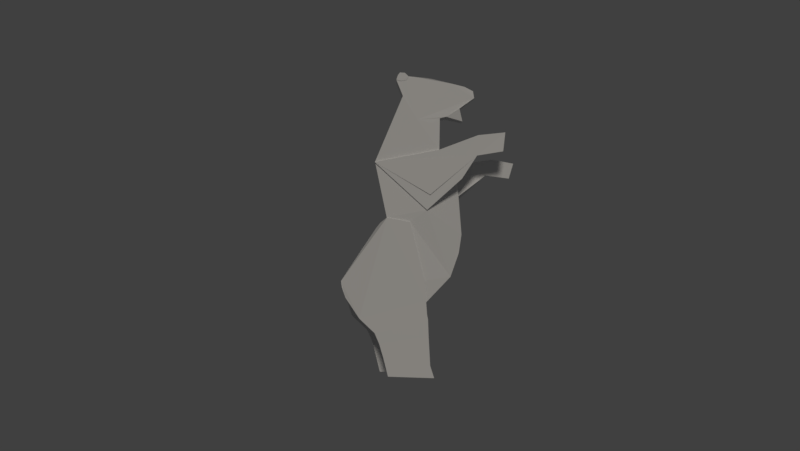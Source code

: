 # Source: bear_ready_startWalking.blend  (saved by Blender 2.78.0; exported with 4.5.12 LTS)
import bpy
from mathutils import Matrix  # noqa: F401  (used for matrix-valued properties, if any)

bpy.ops.wm.read_factory_settings(use_empty=True)
scene = bpy.context.scene
scene.name = 'Scene'

# ---- collections
col_collection_2 = bpy.data.collections.new('Collection 2'); scene.collection.children.link(col_collection_2)

# ---- materials (node trees are filled in below, after node groups)
mat_material_001 = bpy.data.materials.new('Material.001')
mat_material_001.alpha_threshold = 0.0
mat_material_001.use_transparent_shadow = False
mat_material_001.roughness = 0.5
mat_material_001.specular_intensity = 0.2014

# ---- material node trees

# ---- world
world_world = bpy.data.worlds.new('World'); scene.world = world_world
world_world.color = (0.05088, 0.05088, 0.05088)
world_world.use_sun_shadow = False
world_world.sun_shadow_jitter_overblur = 0.0
world_world.cycles.sampling_method = 'MANUAL'

# ---- cameras
cam_camera = bpy.data.cameras.new('Camera')
cam_camera.clip_end = 100.0
cam_camera.lens = 35.0
cam_camera.sensor_width = 32.0
cam_camera.sensor_height = 18.0
cam_camera.display_size = 2.0
cam_camera.dof.focus_distance = 0.0
cam_camera.dof.aperture_fstop = 128.0
cam_camera.dof.aperture_blades = 6

# ---- lights
light_lamp = bpy.data.lights.new('Lamp', 'SUN')
light_lamp.color = (1.0, 0.9425, 0.855)
light_lamp.transmission_factor = 0.0
light_lamp.cutoff_distance = 30.0
light_lamp.angle = 0.1993
light_lamp.energy = 0.89
light_lamp.shadow_buffer_clip_start = 1.001
light_lamp.shadow_soft_size = 0.1
light_lamp.shadow_cascade_max_distance = 1000.0

# ---- meshes
me_plane_007 = bpy.data.meshes.new('Plane.007')
me_plane_007.from_pydata([(-0.1093, -1.244, 1.065e-08), (0.9813, -0.1405, -0.4591), (-1.947, 0.4568, 0.04645), (1.685, 1.393, -9.997e-05), (0.323, 0.8838, 0.006795), (1.662, 0.6706, -9.997e-05), (2.572, 0.82, 0.01253), (2.65, 1.491, -0.01107), (1.693, 1.395, 0.0557), (-0.9649, 2.781, 0.03049), (0.3424, 2.002, -0.05401), (0.08136, 1.838, -0.0172), (-0.4529, 1.953, 0.01749), (0.5701, 2.058, -0.0673), (1.151, 1.911, -0.2154), (1.04, 2.355, -0.1065), (1.57, 2.742, -0.2209), (1.519, 2.992, -0.6962), (1.199, 3.137, -0.7465), (0.2778, 3.343, -0.8391), (0.01618, 3.397, -0.8819), (-0.2324, 3.423, -0.9046), (-0.5041, 3.451, -0.9443), (-0.7677, 3.482, -0.01951), (-0.8982, 3.503, -0.006508), (-1.069, 3.515, 0.007745), (-1.138, 3.528, 0.01258), (-1.197, 3.355, 0.02298), (-1.534, -1.511, 0.04346), (-1.774, -1.692, -0.4882), (-3.186, -3.784, -0.4905), (-3.151, -3.994, -0.4715), (-3.082, -4.199, -0.4323), (-3.011, -4.37, -0.3663), (-1.965, -5.587, 0.006445), (-1.792, -5.974, 0.008519), (-1.659, -6.471, 0.006445), (-1.491, -7.122, 0.002531), (0.1383, -7.176, 0.002531), (-0.0003935, -6.749, 0.006445), (-0.1747, -4.539, 0.006445), (-0.1993, -3.744, -3.891e-07), (-0.7046, -1.668, -2.26e-07), (0.7305, -3.619, -0.2605), (1.034, -2.776, -0.375), (1.135, -2.116, -0.426), (-0.1093, -1.883, -1.015), (0.9813, -0.7796, -0.5597), (-1.952, 0.4418, -1.043), (0.323, 0.2447, -0.9807), (-1.534, -1.511, -1.034), (-1.774, -1.692, -0.5233), (-0.1766, -4.536, -1.011), (-0.1993, -3.744, -1.015), (-0.7046, -1.668, -1.025), (0.7305, -3.619, -0.7583), (1.034, -2.776, -0.6438), (1.135, -2.116, -0.5928), (-3.186, -3.784, -0.5219), (-3.151, -3.994, -0.5338), (-3.081, -4.199, -0.5896), (-3.011, -4.37, -0.6464), (-2.27, -5.591, -1.016), (-2.097, -5.974, -1.015), (-2.034, -6.202, -1.015), (-1.803, -7.122, -1.011), (-0.1671, -7.176, -1.011), (-0.3091, -6.749, -1.015), (-0.3894, -5.11, -1.015), (1.74, 0.529, -0.993), (2.052, 0.03148, -1.011), (2.9, -0.08205, -1.017), (3.06, 0.4638, -1.016), (-0.9649, 2.781, -1.012), (0.3424, 2.002, -0.9246), (0.5701, 2.055, -0.9238), (1.151, 1.911, -0.8018), (1.041, 2.355, -0.87), (1.57, 2.742, -0.8033), (-0.7659, 3.481, -1.008), (-0.8982, 3.503, -1.029), (-1.069, 3.515, -1.012), (-1.135, 3.529, -1.012), (-1.195, 3.357, -1.012), (-1.953, 0.4403, 0.09918), (-0.1093, -1.244, 0.04915), (1.121, -0.1405, 0.04915), (0.323, 0.8838, 0.06183), (1.652, 0.6744, 0.0557), (2.57, 0.8221, 0.06667), (2.648, 1.493, 0.04307), (-1.527, -1.512, 0.07166), (-1.919, -1.875, -0.4901), (-2.228, -2.342, -0.4901), (-2.411, -2.606, -0.4901), (-3.151, -3.994, -0.4288), (-3.082, -4.199, -0.3896), (-3.011, -4.37, -0.3236), (-1.964, -5.588, 0.04915), (-1.802, -5.968, 0.04707), (-1.654, -6.47, 0.04915), (-1.491, -7.122, 0.05306), (0.1383, -7.176, 0.05306), (-0.0003935, -6.749, 0.04915), (-0.07845, -5.11, 0.04915), (-0.183, -4.444, 0.04915), (-0.1993, -3.744, 0.04915), (-0.7046, -1.668, 0.04915), (-1.527, -1.512, -1.078), (-1.919, -1.875, -0.5228), (-2.228, -2.342, -0.5228), (-2.411, -2.606, -0.5228), (-3.151, -3.994, -0.5777), (-3.081, -4.199, -0.6335), (-3.011, -4.37, -0.6904), (-2.272, -5.588, -1.059), (-2.097, -5.974, -1.059), (-2.03, -6.202, -1.059), (-1.803, -7.122, -1.063), (-0.1671, -7.176, -1.063), (-0.3091, -6.749, -1.059), (-0.3851, -5.11, -1.059), (-0.1861, -4.427, -1.059), (-0.1993, -3.744, -1.059), (-0.7046, -1.668, -1.059), (-1.953, 0.4403, -1.09), (-0.1093, -1.883, -1.049), (2.256, 0.6101, -1.043), (1.739, 0.5292, -1.037), (1.121, -0.7796, -1.049), (0.323, 0.2447, -1.023), (2.049, 0.03223, -1.049), (2.899, -0.08187, -1.061), (3.059, 0.464, -1.06), (-0.9649, 2.781, -1.013), (0.08136, 1.838, -1.013), (-0.4529, 1.953, -1.013), (-0.0005376, -0.704, 0.08406), (-0.7871, 3.41, 0.002314), (-0.8564, 3.346, 0.01159), (-0.963, 3.319, 0.01793), (-1.073, 3.315, 0.02562), (1.535, 2.992, -0.2758), (1.219, 3.142, -0.2074), (0.3048, 3.345, -0.1147), (0.04632, 3.399, -0.07202), (-0.2005, 3.434, -0.04926), (-0.4707, 3.453, -0.04009), (-0.7672, 3.481, 0.004127), (-0.8948, 3.601, 0.0108), (-1.067, 3.611, 0.02118), (-1.132, 3.53, 0.02774), (-1.196, 3.357, 0.0376), (-0.7669, 3.482, -1.054), (-0.7871, 3.41, -0.00769), (-0.8564, 3.346, 0.001582), (-0.963, 3.319, 0.007926), (-1.073, 3.315, 0.01217), (-1.067, 3.612, 0.00857), (-0.8945, 3.603, -0.003964), (-1.138, 3.528, -1.024), (-1.197, 3.355, -1.025), (-0.7871, 3.41, -1.046), (-0.8564, 3.346, -1.037), (-0.963, 3.319, -1.03), (-1.073, 3.315, -1.026), (-0.8948, 3.601, -1.03), (-1.067, 3.611, -1.02), (-0.7871, 3.41, -1.032), (-0.8564, 3.346, -1.023), (-0.963, 3.319, -1.016), (-1.073, 3.315, -1.012), (-0.8945, 3.603, -1.042), (-1.068, 3.613, -1.025), (-0.0006297, -1.341, -1.105), (-0.0006297, -1.341, -1.086), (-0.07636, -5.11, 0.006237), (-0.05698, -5.718, 0.04707), (-0.3715, -5.72, -1.059), (0.2486, -0.1214, -1.08), (2.256, 0.6113, -0.9999), (-0.05907, -5.722, 0.008435), (-0.3757, -5.724, -1.015), (0.2653, 0.5993, 0.07477), (-0.1107, -4.94, 0.04915), (-2.504, -5.075, 0.04689), (-2.511, -5.074, 0.0007985), (-0.1097, -4.938, 0.0063), (-0.421, -4.942, -1.059), (-2.82, -5.07, -1.051), (-2.825, -5.07, -1.014), (-0.4214, -4.941, -1.014), (-1.582, -6.758, 0.05088), (-1.583, -6.759, 0.004663), (0.004819, -6.752, 0.004706), (-1.891, -6.767, -1.061), (-1.892, -6.758, -1.012), (0.7379, 3.24, -0.8013), (0.762, 3.244, -0.1526)], [], [(4, 2, 84, 87), (1, 0, 46, 47), (27, 26, 151, 152), (43, 44, 56, 55), (2, 28, 50, 48), (4, 2, 48, 49), (48, 46, 126, 125), (44, 45, 57, 56), (45, 1, 47, 57), (28, 29, 51, 50), (42, 41, 53, 54), (40, 43, 55, 52), (28, 42, 54, 50), (51, 108, 50), (76, 77, 75), (10, 13, 75, 74), (13, 14, 76, 75), (27, 9, 73, 83), (14, 15, 77, 76), (4, 10, 74, 49), (15, 16, 78, 77), (23, 24, 80, 79), (78, 16, 142, 17), (24, 25, 81, 80), (25, 26, 82, 81), (26, 27, 83, 82), (84, 85, 87), (107, 91, 29, 92, 93, 94, 30, 95, 96, 97, 185, 184, 105, 106), (41, 42, 107, 106), (30, 31, 95), (42, 28, 91, 107), (31, 32, 96, 95), (32, 33, 97, 96), (5, 3, 7, 6), (33, 186, 185, 97), (34, 35, 99, 98), (35, 36, 100, 99), (3, 4, 87, 8), (36, 193, 192, 100), (37, 38, 102, 101), (38, 194, 39, 103, 102), (5, 6, 89, 88), (28, 29, 91), (6, 7, 90, 89), (124, 108, 51, 109, 110, 111, 58, 112, 113, 114, 189, 188, 122, 123), (125, 126, 130), (62, 63, 116, 115), (126, 46, 47, 70, 131, 129), (64, 196, 195, 117, 116, 63), (65, 66, 119, 118), (70, 71, 132, 131), (66, 67, 120, 119), (71, 72, 133, 132), (72, 71, 70, 180), (53, 123, 122, 188, 191, 52), (49, 48, 125, 130), (53, 54, 124, 123), (54, 50, 108, 124), (58, 59, 112), (59, 60, 113, 112), (60, 61, 114, 113), (61, 190, 189, 114), (52, 58, 30, 40), (20, 19, 144, 145), (21, 20, 145, 146), (14, 13, 15), (22, 21, 146, 147), (18, 17, 142, 143), (197, 18, 143, 198), (140, 139, 155, 156), (139, 140, 141, 152, 151, 150, 149, 148, 138), (141, 140, 156, 157), (139, 138, 154, 155), (23, 159, 149, 148), (150, 149, 159, 158), (159, 23, 24, 25, 26, 158), (151, 150, 158, 26), (161, 160, 82, 83), (160, 173, 172, 153, 162, 163, 164, 165, 161), (164, 163, 169, 170), (162, 153, 79, 168), (161, 165, 171, 83), (165, 164, 170, 171), (163, 162, 168, 169), (153, 172, 166, 79), (167, 166, 172, 173), (79, 82, 83, 171, 170, 169, 168), (11, 12, 9, 27, 157, 156, 155, 154, 23, 147, 146, 145, 144, 198, 143, 142, 16, 15, 13, 10), (79, 82, 167, 166), (82, 167, 173, 160), (125, 174, 179), (49, 74, 135, 136, 134, 73, 48), (88, 183, 137), (1, 4, 49, 47), (58, 30, 94, 93, 92, 29, 51, 109, 110, 111), (177, 99, 100, 192, 103), (178, 116, 117, 195, 120), (85, 0, 1, 5, 88, 86), (87, 85, 86, 88, 8), (3, 8, 90, 7), (174, 125, 175), (130, 126, 129, 131, 127, 128), (2, 48, 73, 9), (179, 174, 131), (174, 175, 131), (72, 180, 127, 133), (10, 4, 2, 9, 12, 11), (79, 22, 147, 23), (154, 138, 148, 23), (27, 152, 141, 157), (78, 17, 18, 197, 19, 20, 21, 22, 79, 168, 169, 170, 171, 83, 73, 134, 136, 135, 74, 75, 77), (2, 0, 85, 84), (2, 0, 1, 45, 44, 43, 40, 41, 42, 28), (88, 89, 90, 8), (133, 127, 131, 132), (181, 35, 36, 193, 194, 39), (39, 181, 177, 103), (30, 40, 187, 186, 33, 32, 31), (187, 184, 104, 176), (176, 104, 177, 181), (63, 182, 67, 196, 64), (190, 191, 68, 182, 63, 62), (67, 182, 178, 120), (178, 182, 68, 121), (5, 1, 4, 3), (180, 70, 47, 49, 69), (46, 48, 50, 54, 53, 52, 55, 56, 57, 47), (130, 128, 127, 180, 69, 49), (137, 183, 84), (184, 185, 98, 99, 177, 104), (41, 106, 105, 184, 187, 40), (186, 187, 176, 181, 35, 34), (185, 186, 34, 98), (58, 52, 191, 190, 61, 60, 59), (188, 189, 115, 116, 178, 121), (189, 190, 62, 115), (191, 188, 121, 68), (103, 192, 101, 102), (192, 193, 37, 101), (194, 193, 37, 38), (120, 195, 118, 119), (196, 67, 66, 65), (195, 196, 65, 118), (19, 197, 198, 144)])
me_plane_007.materials.append(mat_material_001)
me_plane_007.use_remesh_preserve_volume = False
me_plane_007.use_remesh_preserve_attributes = False
me_plane_007.use_mirror_vertex_groups = False
me_plane_007.update()
arm_skelett = bpy.data.armatures.new('Skelett')  # bones are not reproduced

# ---- objects
ob_armature = bpy.data.objects.new('Armature', arm_skelett)
ob_plane_005 = bpy.data.objects.new('Plane.005', me_plane_007)
ob_camera = bpy.data.objects.new('Camera', cam_camera)
ob_sun = bpy.data.objects.new('Sun', light_lamp)

# ---- transforms, parenting, visibility, modifiers, constraints
ob_armature.location = (-0.7317, 0.4942, -1.869)
ob_armature.scale = (3.379, 3.379, 3.379)
ob_armature.show_in_front = True
ob_armature.lineart.crease_threshold = 0.0
ob_plane_005.parent = ob_armature
ob_plane_005.matrix_parent_inverse = Matrix(((0.2959, 0.0, 0.0, 0.2165), (0.0, 0.2959, 0.0, -0.1462), (0.0, 0.0, 0.2959, 0.5529), (0.0, 0.0, 0.0, 1.0)))
ob_plane_005.location = (0.01164, 0.0, 1.542)
ob_plane_005.rotation_euler = (1.571, -0.0, 0.0)
ob_plane_005.lineart.crease_threshold = 0.0
_vg = ob_plane_005.vertex_groups.new(name='Rücken')
_vg.add([0, 1, 2, 28, 40, 41, 42, 43, 44, 45, 46, 47, 48, 50, 52, 53, 54, 55, 56, 57], 1.0, 'REPLACE')
_vg = ob_plane_005.vertex_groups.new(name='Hals')
_vg.add([2, 4, 9, 10, 11, 12, 48, 49, 73, 74, 134, 135, 136], 1.0, 'REPLACE')
_vg = ob_plane_005.vertex_groups.new(name='Kopf')
_vg.add([9, 10, 11, 12, 13, 14, 15, 16, 17, 18, 19, 20, 21, 22, 23, 24, 25, 26, 27, 73, 74, 75, 76, 77, 78, 79, 80, 81, 82, 83, 134, 135, 136, 138, 139, 140, 141, 142, 143, 144, 145, 146, 147, 148, 149, 150, 151, 152, 153, 154, 155, 156, 157, 158, 159, 160, 161, 162, 163, 164, 165, 166, 167, 168, 169, 170, 171, 172, 173, 197, 198], 1.0, 'REPLACE')
_vg = ob_plane_005.vertex_groups.new(name='Mund')
_vg.add([14, 76], 1.0, 'REPLACE')
_vg = ob_plane_005.vertex_groups.new(name='Oberarm R')
_vg.add([0, 2, 4, 84, 85, 87, 137, 183], 1.0, 'REPLACE')
_vg = ob_plane_005.vertex_groups.new(name='Unterarm R')
_vg.add([86], 1.0, 'REPLACE')
_vg = ob_plane_005.vertex_groups.new(name='Hand R')
_vg.add([3, 5, 6, 7, 8, 88, 89, 90], 1.0, 'REPLACE')
_vg = ob_plane_005.vertex_groups.new(name='Oberarm L')
_vg.add([46, 48, 49, 125, 126, 130, 174, 175, 179], 1.0, 'REPLACE')
_vg = ob_plane_005.vertex_groups.new(name='Unterarm L')
_vg.add([46, 47, 49, 69, 70, 126, 127, 128, 129, 130, 131, 174, 175, 179, 180], 1.0, 'REPLACE')
_vg = ob_plane_005.vertex_groups.new(name='Hand L')
_vg.add([70, 71, 72, 127, 131, 132, 133, 180], 1.0, 'REPLACE')
_vg = ob_plane_005.vertex_groups.new(name='Rumpf')
_vg.add([30, 40, 52, 58], 1.0, 'REPLACE')
_vg = ob_plane_005.vertex_groups.new(name='Gesäß R')
_vg.add([28, 29, 30, 31, 32, 33, 40, 41, 42, 91, 92, 93, 94, 95, 96, 97, 105, 106, 107, 184, 185, 186, 187], 1.0, 'REPLACE')
_vg = ob_plane_005.vertex_groups.new(name='Oberschenkel R')
_vg.add([34, 35, 98, 99, 104, 176, 177, 181, 184, 185, 186, 187], 1.0, 'REPLACE')
_vg = ob_plane_005.vertex_groups.new(name='Unterschenkel R')
_vg.add([35, 36, 39, 99, 100, 103, 177, 181, 192, 193, 194], 1.0, 'REPLACE')
_vg = ob_plane_005.vertex_groups.new(name='Fuß R')
_vg.add([37, 38, 101, 102], 1.0, 'REPLACE')
_vg = ob_plane_005.vertex_groups.new(name='Gesäß L')
_vg.add([50, 51, 52, 53, 54, 58, 59, 60, 61, 108, 109, 110, 111, 112, 113, 114, 122, 123, 124, 188, 189, 190, 191], 1.0, 'REPLACE')
_vg = ob_plane_005.vertex_groups.new(name='Oberschenkel L')
_vg.add([62, 63, 68, 115, 116, 121, 178, 182, 188, 189, 190, 191], 1.0, 'REPLACE')
_vg = ob_plane_005.vertex_groups.new(name='Unterschenkel L')
_vg.add([63, 64, 67, 116, 117, 120, 178, 182, 195, 196], 1.0, 'REPLACE')
_vg = ob_plane_005.vertex_groups.new(name='Fuß L')
_vg.add([65, 66, 67, 118, 119, 120, 195, 196], 1.0, 'REPLACE')
_m = ob_plane_005.modifiers.new('Armature', 'ARMATURE')
_m = ob_plane_005.modifiers.new('Armature.001', 'ARMATURE')
_m.object = ob_armature
ob_camera.location = (-1.055, -30.9, -0.2567)
ob_camera.rotation_euler = (1.571, -0.0, 0.0)
ob_camera.scale = (1.0, 1.0, 1.0)
ob_camera.lineart.crease_threshold = 0.0
ob_sun.location = (0.000797, -13.01, 7.665)
ob_sun.rotation_euler = (0.9555, -0.0, 0.0)
ob_sun.lineart.crease_threshold = 0.0

# ---- collection membership
col_collection_2.objects.link(ob_armature)
col_collection_2.objects.link(ob_plane_005)
col_collection_2.objects.link(ob_camera)
col_collection_2.objects.link(ob_sun)

# ---- scene / render settings (as saved in the file)
scene.camera = ob_camera
scene.frame_start = 1; scene.frame_end = 45; scene.frame_set(1)
scene.render.engine = 'BLENDER_EEVEE_NEXT'
scene.render.resolution_x = 275
scene.render.resolution_y = 155
scene.render.dither_intensity = 0.0
scene.cycles.use_denoising = False
scene.cycles.samples = 128
scene.cycles.sampling_pattern = 'TABULATED_SOBOL'
scene.cycles.light_sampling_threshold = 0.0
scene.cycles.use_adaptive_sampling = False
scene.cycles.use_light_tree = False
scene.cycles.blur_glossy = 0.0
scene.cycles.sample_clamp_indirect = 0.0
scene.view_settings.view_transform = 'Standard'
bpy.context.view_layer.update()
